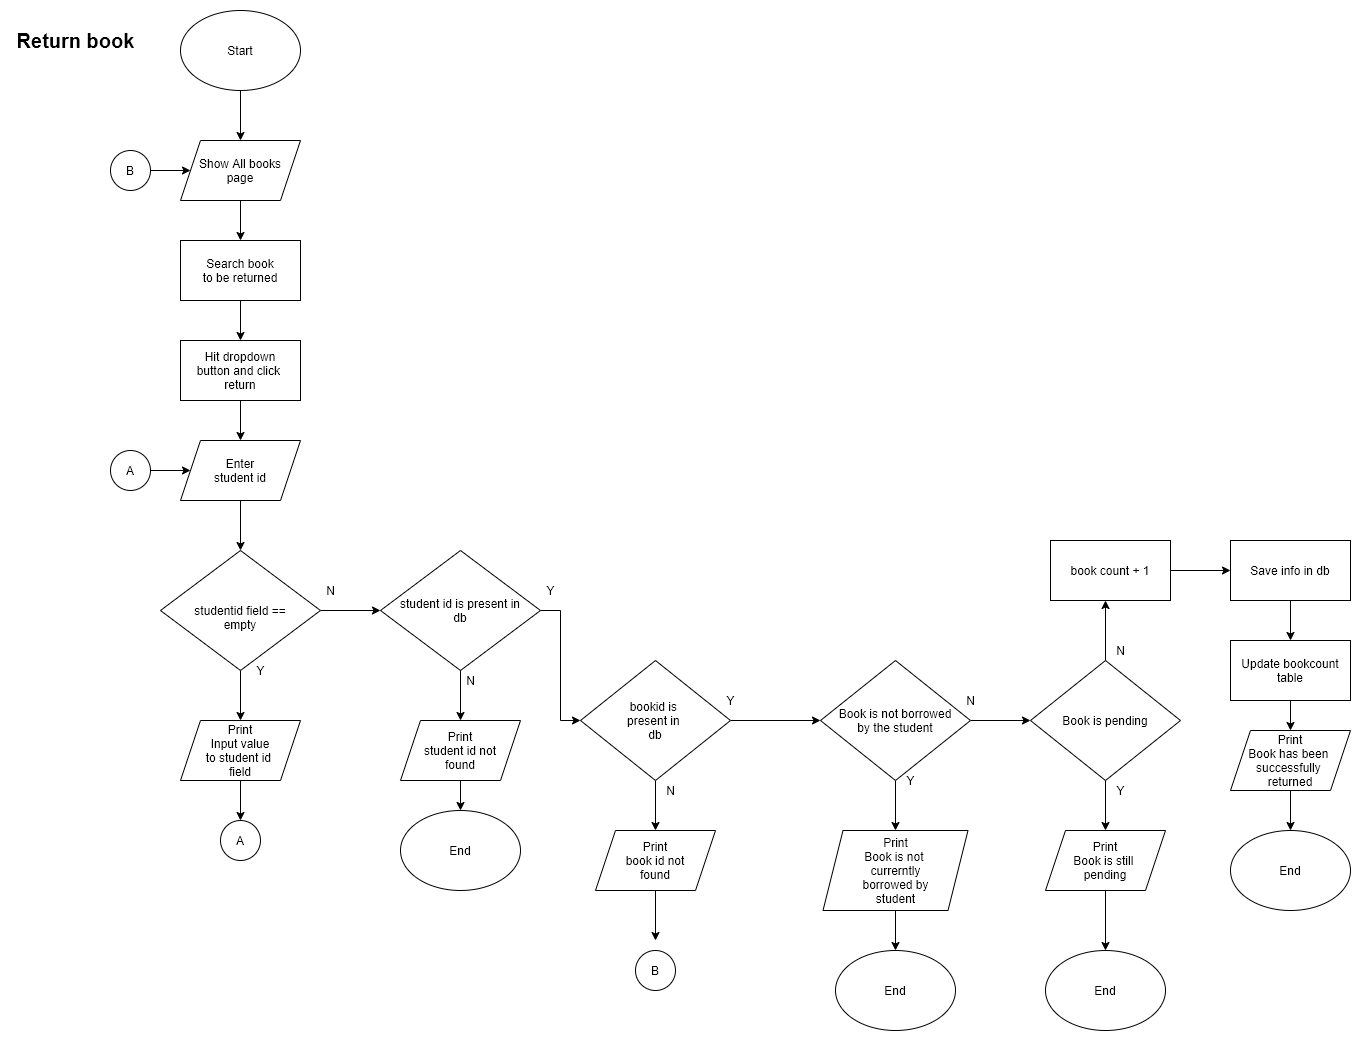

The diagram above was exported from draw.io. Its source (the exported page's mxGraphModel, read from the mxfile embedded in the PNG):
<mxGraphModel dx="868" dy="534" grid="1" gridSize="10" guides="1" tooltips="1" connect="1" arrows="1" fold="1" page="1" pageScale="1" pageWidth="850" pageHeight="1100" math="0" shadow="0">
  <root>
    <mxCell id="ynM8sW2W9yIjCPbsPSuV-0" />
    <mxCell id="ynM8sW2W9yIjCPbsPSuV-1" parent="ynM8sW2W9yIjCPbsPSuV-0" />
    <mxCell id="oKM0mautXPV1cl90o18i-0" value="" style="edgeStyle=orthogonalEdgeStyle;rounded=0;orthogonalLoop=1;jettySize=auto;html=1;" parent="ynM8sW2W9yIjCPbsPSuV-1" source="oKM0mautXPV1cl90o18i-1" target="oKM0mautXPV1cl90o18i-3" edge="1">
      <mxGeometry relative="1" as="geometry" />
    </mxCell>
    <mxCell id="oKM0mautXPV1cl90o18i-1" value="Start" style="ellipse;whiteSpace=wrap;html=1;" parent="ynM8sW2W9yIjCPbsPSuV-1" vertex="1">
      <mxGeometry x="350" y="30" width="120" height="80" as="geometry" />
    </mxCell>
    <mxCell id="oKM0mautXPV1cl90o18i-2" value="" style="edgeStyle=orthogonalEdgeStyle;rounded=0;orthogonalLoop=1;jettySize=auto;html=1;" parent="ynM8sW2W9yIjCPbsPSuV-1" source="oKM0mautXPV1cl90o18i-3" target="oKM0mautXPV1cl90o18i-5" edge="1">
      <mxGeometry relative="1" as="geometry" />
    </mxCell>
    <mxCell id="oKM0mautXPV1cl90o18i-3" value="Show All books&lt;br&gt;page" style="shape=parallelogram;perimeter=parallelogramPerimeter;whiteSpace=wrap;html=1;fixedSize=1;" parent="ynM8sW2W9yIjCPbsPSuV-1" vertex="1">
      <mxGeometry x="350" y="160" width="120" height="60" as="geometry" />
    </mxCell>
    <mxCell id="oKM0mautXPV1cl90o18i-4" value="" style="edgeStyle=orthogonalEdgeStyle;rounded=0;orthogonalLoop=1;jettySize=auto;html=1;" parent="ynM8sW2W9yIjCPbsPSuV-1" source="oKM0mautXPV1cl90o18i-5" target="oKM0mautXPV1cl90o18i-7" edge="1">
      <mxGeometry relative="1" as="geometry" />
    </mxCell>
    <mxCell id="oKM0mautXPV1cl90o18i-5" value="Search book&lt;br&gt;to be returned" style="rounded=0;whiteSpace=wrap;html=1;" parent="ynM8sW2W9yIjCPbsPSuV-1" vertex="1">
      <mxGeometry x="350" y="260" width="120" height="60" as="geometry" />
    </mxCell>
    <mxCell id="oKM0mautXPV1cl90o18i-6" value="" style="edgeStyle=orthogonalEdgeStyle;rounded=0;orthogonalLoop=1;jettySize=auto;html=1;" parent="ynM8sW2W9yIjCPbsPSuV-1" source="oKM0mautXPV1cl90o18i-7" target="oKM0mautXPV1cl90o18i-9" edge="1">
      <mxGeometry relative="1" as="geometry" />
    </mxCell>
    <mxCell id="oKM0mautXPV1cl90o18i-7" value="Hit dropdown&lt;br&gt;button and click&amp;nbsp;&lt;br&gt;return" style="rounded=0;whiteSpace=wrap;html=1;" parent="ynM8sW2W9yIjCPbsPSuV-1" vertex="1">
      <mxGeometry x="350" y="360" width="120" height="60" as="geometry" />
    </mxCell>
    <mxCell id="oKM0mautXPV1cl90o18i-8" value="" style="edgeStyle=orthogonalEdgeStyle;rounded=0;orthogonalLoop=1;jettySize=auto;html=1;" parent="ynM8sW2W9yIjCPbsPSuV-1" source="oKM0mautXPV1cl90o18i-9" target="oKM0mautXPV1cl90o18i-12" edge="1">
      <mxGeometry relative="1" as="geometry" />
    </mxCell>
    <mxCell id="oKM0mautXPV1cl90o18i-9" value="Enter&lt;br&gt;student id" style="shape=parallelogram;perimeter=parallelogramPerimeter;whiteSpace=wrap;html=1;fixedSize=1;" parent="ynM8sW2W9yIjCPbsPSuV-1" vertex="1">
      <mxGeometry x="350" y="460" width="120" height="60" as="geometry" />
    </mxCell>
    <mxCell id="oKM0mautXPV1cl90o18i-10" value="" style="edgeStyle=orthogonalEdgeStyle;rounded=0;orthogonalLoop=1;jettySize=auto;html=1;" parent="ynM8sW2W9yIjCPbsPSuV-1" source="oKM0mautXPV1cl90o18i-12" target="oKM0mautXPV1cl90o18i-13" edge="1">
      <mxGeometry relative="1" as="geometry" />
    </mxCell>
    <mxCell id="oKM0mautXPV1cl90o18i-11" value="" style="edgeStyle=orthogonalEdgeStyle;rounded=0;orthogonalLoop=1;jettySize=auto;html=1;" parent="ynM8sW2W9yIjCPbsPSuV-1" source="oKM0mautXPV1cl90o18i-12" edge="1">
      <mxGeometry relative="1" as="geometry">
        <mxPoint x="549.9999999999995" y="630" as="targetPoint" />
      </mxGeometry>
    </mxCell>
    <mxCell id="oKM0mautXPV1cl90o18i-12" value="&lt;br&gt;studentid field ==&lt;br&gt;empty" style="rhombus;whiteSpace=wrap;html=1;" parent="ynM8sW2W9yIjCPbsPSuV-1" vertex="1">
      <mxGeometry x="330" y="570" width="160" height="120" as="geometry" />
    </mxCell>
    <mxCell id="zKMFLRERpzLPqffqFDa7-2" value="" style="edgeStyle=orthogonalEdgeStyle;rounded=0;orthogonalLoop=1;jettySize=auto;html=1;" parent="ynM8sW2W9yIjCPbsPSuV-1" source="oKM0mautXPV1cl90o18i-13" target="zKMFLRERpzLPqffqFDa7-1" edge="1">
      <mxGeometry relative="1" as="geometry" />
    </mxCell>
    <mxCell id="oKM0mautXPV1cl90o18i-13" value="Print&lt;br&gt;Input value&lt;br&gt;to student id &lt;br&gt;field" style="shape=parallelogram;perimeter=parallelogramPerimeter;whiteSpace=wrap;html=1;fixedSize=1;" parent="ynM8sW2W9yIjCPbsPSuV-1" vertex="1">
      <mxGeometry x="350" y="740" width="120" height="60" as="geometry" />
    </mxCell>
    <mxCell id="oKM0mautXPV1cl90o18i-14" value="" style="edgeStyle=orthogonalEdgeStyle;rounded=0;orthogonalLoop=1;jettySize=auto;html=1;" parent="ynM8sW2W9yIjCPbsPSuV-1" source="oKM0mautXPV1cl90o18i-16" target="oKM0mautXPV1cl90o18i-19" edge="1">
      <mxGeometry relative="1" as="geometry" />
    </mxCell>
    <mxCell id="oKM0mautXPV1cl90o18i-15" value="" style="edgeStyle=orthogonalEdgeStyle;rounded=0;orthogonalLoop=1;jettySize=auto;html=1;" parent="ynM8sW2W9yIjCPbsPSuV-1" source="oKM0mautXPV1cl90o18i-16" target="oKM0mautXPV1cl90o18i-23" edge="1">
      <mxGeometry relative="1" as="geometry" />
    </mxCell>
    <mxCell id="oKM0mautXPV1cl90o18i-16" value="student id is present in&lt;br&gt;db" style="rhombus;whiteSpace=wrap;html=1;" parent="ynM8sW2W9yIjCPbsPSuV-1" vertex="1">
      <mxGeometry x="550" y="570" width="160" height="120" as="geometry" />
    </mxCell>
    <mxCell id="oKM0mautXPV1cl90o18i-17" value="Y" style="text;html=1;align=center;verticalAlign=middle;resizable=0;points=[];autosize=1;" parent="ynM8sW2W9yIjCPbsPSuV-1" vertex="1">
      <mxGeometry x="420" y="680" width="20" height="20" as="geometry" />
    </mxCell>
    <mxCell id="oKM0mautXPV1cl90o18i-18" value="N" style="text;html=1;align=center;verticalAlign=middle;resizable=0;points=[];autosize=1;" parent="ynM8sW2W9yIjCPbsPSuV-1" vertex="1">
      <mxGeometry x="490" y="600" width="20" height="20" as="geometry" />
    </mxCell>
    <mxCell id="zKMFLRERpzLPqffqFDa7-6" value="" style="edgeStyle=orthogonalEdgeStyle;rounded=0;orthogonalLoop=1;jettySize=auto;html=1;" parent="ynM8sW2W9yIjCPbsPSuV-1" source="oKM0mautXPV1cl90o18i-19" target="zKMFLRERpzLPqffqFDa7-5" edge="1">
      <mxGeometry relative="1" as="geometry" />
    </mxCell>
    <mxCell id="oKM0mautXPV1cl90o18i-19" value="Print&lt;br&gt;student id not&lt;br&gt;found" style="shape=parallelogram;perimeter=parallelogramPerimeter;whiteSpace=wrap;html=1;fixedSize=1;" parent="ynM8sW2W9yIjCPbsPSuV-1" vertex="1">
      <mxGeometry x="570" y="740" width="120" height="60" as="geometry" />
    </mxCell>
    <mxCell id="oKM0mautXPV1cl90o18i-20" value="N" style="text;html=1;align=center;verticalAlign=middle;resizable=0;points=[];autosize=1;" parent="ynM8sW2W9yIjCPbsPSuV-1" vertex="1">
      <mxGeometry x="630" y="690" width="20" height="20" as="geometry" />
    </mxCell>
    <mxCell id="oKM0mautXPV1cl90o18i-21" value="" style="edgeStyle=orthogonalEdgeStyle;rounded=0;orthogonalLoop=1;jettySize=auto;html=1;" parent="ynM8sW2W9yIjCPbsPSuV-1" source="oKM0mautXPV1cl90o18i-23" edge="1">
      <mxGeometry relative="1" as="geometry">
        <mxPoint x="989.9999999999995" y="740" as="targetPoint" />
      </mxGeometry>
    </mxCell>
    <mxCell id="oKM0mautXPV1cl90o18i-22" value="" style="edgeStyle=orthogonalEdgeStyle;rounded=0;orthogonalLoop=1;jettySize=auto;html=1;" parent="ynM8sW2W9yIjCPbsPSuV-1" source="oKM0mautXPV1cl90o18i-23" target="oKM0mautXPV1cl90o18i-25" edge="1">
      <mxGeometry relative="1" as="geometry" />
    </mxCell>
    <mxCell id="oKM0mautXPV1cl90o18i-23" value="bookid is&amp;nbsp;&lt;br&gt;present in&amp;nbsp;&lt;br&gt;db" style="rhombus;whiteSpace=wrap;html=1;" parent="ynM8sW2W9yIjCPbsPSuV-1" vertex="1">
      <mxGeometry x="750" y="680" width="150" height="120" as="geometry" />
    </mxCell>
    <mxCell id="oKM0mautXPV1cl90o18i-24" value="Y" style="text;html=1;align=center;verticalAlign=middle;resizable=0;points=[];autosize=1;" parent="ynM8sW2W9yIjCPbsPSuV-1" vertex="1">
      <mxGeometry x="710" y="600" width="20" height="20" as="geometry" />
    </mxCell>
    <mxCell id="zKMFLRERpzLPqffqFDa7-8" value="" style="edgeStyle=orthogonalEdgeStyle;rounded=0;orthogonalLoop=1;jettySize=auto;html=1;" parent="ynM8sW2W9yIjCPbsPSuV-1" source="oKM0mautXPV1cl90o18i-25" edge="1">
      <mxGeometry relative="1" as="geometry">
        <mxPoint x="825.0000000000002" y="960" as="targetPoint" />
      </mxGeometry>
    </mxCell>
    <mxCell id="oKM0mautXPV1cl90o18i-25" value="Print&lt;br&gt;book id not&lt;br&gt;found" style="shape=parallelogram;perimeter=parallelogramPerimeter;whiteSpace=wrap;html=1;fixedSize=1;" parent="ynM8sW2W9yIjCPbsPSuV-1" vertex="1">
      <mxGeometry x="765" y="850" width="120" height="60" as="geometry" />
    </mxCell>
    <mxCell id="oKM0mautXPV1cl90o18i-26" value="" style="edgeStyle=orthogonalEdgeStyle;rounded=0;orthogonalLoop=1;jettySize=auto;html=1;" parent="ynM8sW2W9yIjCPbsPSuV-1" source="oKM0mautXPV1cl90o18i-28" target="oKM0mautXPV1cl90o18i-29" edge="1">
      <mxGeometry relative="1" as="geometry" />
    </mxCell>
    <mxCell id="oKM0mautXPV1cl90o18i-27" value="" style="edgeStyle=orthogonalEdgeStyle;rounded=0;orthogonalLoop=1;jettySize=auto;html=1;" parent="ynM8sW2W9yIjCPbsPSuV-1" source="oKM0mautXPV1cl90o18i-28" target="oKM0mautXPV1cl90o18i-33" edge="1">
      <mxGeometry relative="1" as="geometry" />
    </mxCell>
    <mxCell id="oKM0mautXPV1cl90o18i-28" value="Book is not borrowed&lt;br&gt;by the student" style="rhombus;whiteSpace=wrap;html=1;" parent="ynM8sW2W9yIjCPbsPSuV-1" vertex="1">
      <mxGeometry x="990" y="680" width="150" height="120" as="geometry" />
    </mxCell>
    <mxCell id="zKMFLRERpzLPqffqFDa7-14" value="" style="edgeStyle=orthogonalEdgeStyle;rounded=0;orthogonalLoop=1;jettySize=auto;html=1;" parent="ynM8sW2W9yIjCPbsPSuV-1" source="oKM0mautXPV1cl90o18i-29" target="zKMFLRERpzLPqffqFDa7-13" edge="1">
      <mxGeometry relative="1" as="geometry" />
    </mxCell>
    <mxCell id="oKM0mautXPV1cl90o18i-29" value="Print&lt;br&gt;Book is not &lt;br&gt;currerntly&lt;br&gt;borrowed by&lt;br&gt;student" style="shape=parallelogram;perimeter=parallelogramPerimeter;whiteSpace=wrap;html=1;fixedSize=1;" parent="ynM8sW2W9yIjCPbsPSuV-1" vertex="1">
      <mxGeometry x="992.5" y="850" width="145" height="80" as="geometry" />
    </mxCell>
    <mxCell id="oKM0mautXPV1cl90o18i-30" value="Y" style="text;html=1;align=center;verticalAlign=middle;resizable=0;points=[];autosize=1;" parent="ynM8sW2W9yIjCPbsPSuV-1" vertex="1">
      <mxGeometry x="1070" y="790" width="20" height="20" as="geometry" />
    </mxCell>
    <mxCell id="oKM0mautXPV1cl90o18i-31" value="" style="edgeStyle=orthogonalEdgeStyle;rounded=0;orthogonalLoop=1;jettySize=auto;html=1;" parent="ynM8sW2W9yIjCPbsPSuV-1" source="oKM0mautXPV1cl90o18i-33" target="oKM0mautXPV1cl90o18i-37" edge="1">
      <mxGeometry relative="1" as="geometry" />
    </mxCell>
    <mxCell id="oKM0mautXPV1cl90o18i-32" value="" style="edgeStyle=orthogonalEdgeStyle;rounded=0;orthogonalLoop=1;jettySize=auto;html=1;" parent="ynM8sW2W9yIjCPbsPSuV-1" source="oKM0mautXPV1cl90o18i-33" edge="1">
      <mxGeometry relative="1" as="geometry">
        <mxPoint x="1275" y="620" as="targetPoint" />
      </mxGeometry>
    </mxCell>
    <mxCell id="oKM0mautXPV1cl90o18i-33" value="Book is pending" style="rhombus;whiteSpace=wrap;html=1;" parent="ynM8sW2W9yIjCPbsPSuV-1" vertex="1">
      <mxGeometry x="1200" y="680" width="150" height="120" as="geometry" />
    </mxCell>
    <mxCell id="oKM0mautXPV1cl90o18i-34" value="N" style="text;html=1;align=center;verticalAlign=middle;resizable=0;points=[];autosize=1;" parent="ynM8sW2W9yIjCPbsPSuV-1" vertex="1">
      <mxGeometry x="830" y="800" width="20" height="20" as="geometry" />
    </mxCell>
    <mxCell id="oKM0mautXPV1cl90o18i-35" value="Y" style="text;html=1;align=center;verticalAlign=middle;resizable=0;points=[];autosize=1;" parent="ynM8sW2W9yIjCPbsPSuV-1" vertex="1">
      <mxGeometry x="890" y="710" width="20" height="20" as="geometry" />
    </mxCell>
    <mxCell id="oKM0mautXPV1cl90o18i-36" value="N" style="text;html=1;align=center;verticalAlign=middle;resizable=0;points=[];autosize=1;" parent="ynM8sW2W9yIjCPbsPSuV-1" vertex="1">
      <mxGeometry x="1130" y="710" width="20" height="20" as="geometry" />
    </mxCell>
    <mxCell id="zKMFLRERpzLPqffqFDa7-16" value="" style="edgeStyle=orthogonalEdgeStyle;rounded=0;orthogonalLoop=1;jettySize=auto;html=1;" parent="ynM8sW2W9yIjCPbsPSuV-1" source="oKM0mautXPV1cl90o18i-37" target="zKMFLRERpzLPqffqFDa7-15" edge="1">
      <mxGeometry relative="1" as="geometry" />
    </mxCell>
    <mxCell id="oKM0mautXPV1cl90o18i-37" value="Print&lt;br&gt;Book is still &lt;br&gt;pending" style="shape=parallelogram;perimeter=parallelogramPerimeter;whiteSpace=wrap;html=1;fixedSize=1;" parent="ynM8sW2W9yIjCPbsPSuV-1" vertex="1">
      <mxGeometry x="1215" y="850" width="120" height="60" as="geometry" />
    </mxCell>
    <mxCell id="oKM0mautXPV1cl90o18i-42" value="Y" style="text;html=1;align=center;verticalAlign=middle;resizable=0;points=[];autosize=1;" parent="ynM8sW2W9yIjCPbsPSuV-1" vertex="1">
      <mxGeometry x="1280" y="800" width="20" height="20" as="geometry" />
    </mxCell>
    <mxCell id="oKM0mautXPV1cl90o18i-43" value="N" style="text;html=1;align=center;verticalAlign=middle;resizable=0;points=[];autosize=1;" parent="ynM8sW2W9yIjCPbsPSuV-1" vertex="1">
      <mxGeometry x="1280" y="660" width="20" height="20" as="geometry" />
    </mxCell>
    <mxCell id="oKM0mautXPV1cl90o18i-50" value="" style="edgeStyle=orthogonalEdgeStyle;rounded=0;orthogonalLoop=1;jettySize=auto;html=1;" parent="ynM8sW2W9yIjCPbsPSuV-1" source="oKM0mautXPV1cl90o18i-45" edge="1">
      <mxGeometry relative="1" as="geometry">
        <mxPoint x="1400" y="590" as="targetPoint" />
      </mxGeometry>
    </mxCell>
    <mxCell id="oKM0mautXPV1cl90o18i-45" value="book count + 1" style="whiteSpace=wrap;html=1;" parent="ynM8sW2W9yIjCPbsPSuV-1" vertex="1">
      <mxGeometry x="1220" y="560" width="120" height="60" as="geometry" />
    </mxCell>
    <mxCell id="PBV8iWFALStAVkjHx4m1-2" value="" style="edgeStyle=orthogonalEdgeStyle;rounded=0;orthogonalLoop=1;jettySize=auto;html=1;" parent="ynM8sW2W9yIjCPbsPSuV-1" source="PBV8iWFALStAVkjHx4m1-0" target="PBV8iWFALStAVkjHx4m1-1" edge="1">
      <mxGeometry relative="1" as="geometry" />
    </mxCell>
    <mxCell id="PBV8iWFALStAVkjHx4m1-0" value="Save info in db" style="whiteSpace=wrap;html=1;" parent="ynM8sW2W9yIjCPbsPSuV-1" vertex="1">
      <mxGeometry x="1400" y="560" width="120" height="60" as="geometry" />
    </mxCell>
    <mxCell id="PBV8iWFALStAVkjHx4m1-4" value="" style="edgeStyle=orthogonalEdgeStyle;rounded=0;orthogonalLoop=1;jettySize=auto;html=1;" parent="ynM8sW2W9yIjCPbsPSuV-1" source="PBV8iWFALStAVkjHx4m1-1" edge="1">
      <mxGeometry relative="1" as="geometry">
        <mxPoint x="1460" y="750" as="targetPoint" />
      </mxGeometry>
    </mxCell>
    <mxCell id="PBV8iWFALStAVkjHx4m1-1" value="Update bookcount table" style="whiteSpace=wrap;html=1;" parent="ynM8sW2W9yIjCPbsPSuV-1" vertex="1">
      <mxGeometry x="1400" y="660" width="120" height="60" as="geometry" />
    </mxCell>
    <mxCell id="PBV8iWFALStAVkjHx4m1-8" value="" style="edgeStyle=orthogonalEdgeStyle;rounded=0;orthogonalLoop=1;jettySize=auto;html=1;" parent="ynM8sW2W9yIjCPbsPSuV-1" source="PBV8iWFALStAVkjHx4m1-6" target="PBV8iWFALStAVkjHx4m1-7" edge="1">
      <mxGeometry relative="1" as="geometry" />
    </mxCell>
    <mxCell id="PBV8iWFALStAVkjHx4m1-6" value="Print&lt;br&gt;Book has been&amp;nbsp;&lt;br&gt;successfully &lt;br&gt;returned" style="shape=parallelogram;perimeter=parallelogramPerimeter;whiteSpace=wrap;html=1;fixedSize=1;" parent="ynM8sW2W9yIjCPbsPSuV-1" vertex="1">
      <mxGeometry x="1400" y="750" width="120" height="60" as="geometry" />
    </mxCell>
    <mxCell id="PBV8iWFALStAVkjHx4m1-7" value="End" style="ellipse;whiteSpace=wrap;html=1;" parent="ynM8sW2W9yIjCPbsPSuV-1" vertex="1">
      <mxGeometry x="1400" y="850" width="120" height="80" as="geometry" />
    </mxCell>
    <mxCell id="zKMFLRERpzLPqffqFDa7-1" value="A" style="ellipse;whiteSpace=wrap;html=1;aspect=fixed;" parent="ynM8sW2W9yIjCPbsPSuV-1" vertex="1">
      <mxGeometry x="390" y="840" width="40" height="40" as="geometry" />
    </mxCell>
    <mxCell id="zKMFLRERpzLPqffqFDa7-4" value="" style="edgeStyle=orthogonalEdgeStyle;rounded=0;orthogonalLoop=1;jettySize=auto;html=1;" parent="ynM8sW2W9yIjCPbsPSuV-1" source="zKMFLRERpzLPqffqFDa7-3" target="oKM0mautXPV1cl90o18i-9" edge="1">
      <mxGeometry relative="1" as="geometry" />
    </mxCell>
    <mxCell id="zKMFLRERpzLPqffqFDa7-3" value="A" style="ellipse;whiteSpace=wrap;html=1;aspect=fixed;" parent="ynM8sW2W9yIjCPbsPSuV-1" vertex="1">
      <mxGeometry x="280" y="470" width="40" height="40" as="geometry" />
    </mxCell>
    <mxCell id="zKMFLRERpzLPqffqFDa7-5" value="End" style="ellipse;whiteSpace=wrap;html=1;" parent="ynM8sW2W9yIjCPbsPSuV-1" vertex="1">
      <mxGeometry x="570" y="830" width="120" height="80" as="geometry" />
    </mxCell>
    <mxCell id="zKMFLRERpzLPqffqFDa7-10" value="B" style="ellipse;whiteSpace=wrap;html=1;aspect=fixed;" parent="ynM8sW2W9yIjCPbsPSuV-1" vertex="1">
      <mxGeometry x="805" y="970" width="40" height="40" as="geometry" />
    </mxCell>
    <mxCell id="zKMFLRERpzLPqffqFDa7-12" value="" style="edgeStyle=orthogonalEdgeStyle;rounded=0;orthogonalLoop=1;jettySize=auto;html=1;" parent="ynM8sW2W9yIjCPbsPSuV-1" source="zKMFLRERpzLPqffqFDa7-11" target="oKM0mautXPV1cl90o18i-3" edge="1">
      <mxGeometry relative="1" as="geometry" />
    </mxCell>
    <mxCell id="zKMFLRERpzLPqffqFDa7-11" value="B" style="ellipse;whiteSpace=wrap;html=1;aspect=fixed;" parent="ynM8sW2W9yIjCPbsPSuV-1" vertex="1">
      <mxGeometry x="280" y="170" width="40" height="40" as="geometry" />
    </mxCell>
    <mxCell id="zKMFLRERpzLPqffqFDa7-13" value="End" style="ellipse;whiteSpace=wrap;html=1;" parent="ynM8sW2W9yIjCPbsPSuV-1" vertex="1">
      <mxGeometry x="1005" y="970" width="120" height="80" as="geometry" />
    </mxCell>
    <mxCell id="zKMFLRERpzLPqffqFDa7-15" value="End" style="ellipse;whiteSpace=wrap;html=1;" parent="ynM8sW2W9yIjCPbsPSuV-1" vertex="1">
      <mxGeometry x="1215" y="970" width="120" height="80" as="geometry" />
    </mxCell>
    <mxCell id="nMfP0tlnLPa2kOVhkO-j-0" value="Return book" style="text;html=1;align=center;verticalAlign=middle;resizable=0;points=[];autosize=1;fontStyle=1;fontSize=20;" parent="ynM8sW2W9yIjCPbsPSuV-1" vertex="1">
      <mxGeometry x="180" y="45" width="130" height="30" as="geometry" />
    </mxCell>
  </root>
</mxGraphModel>